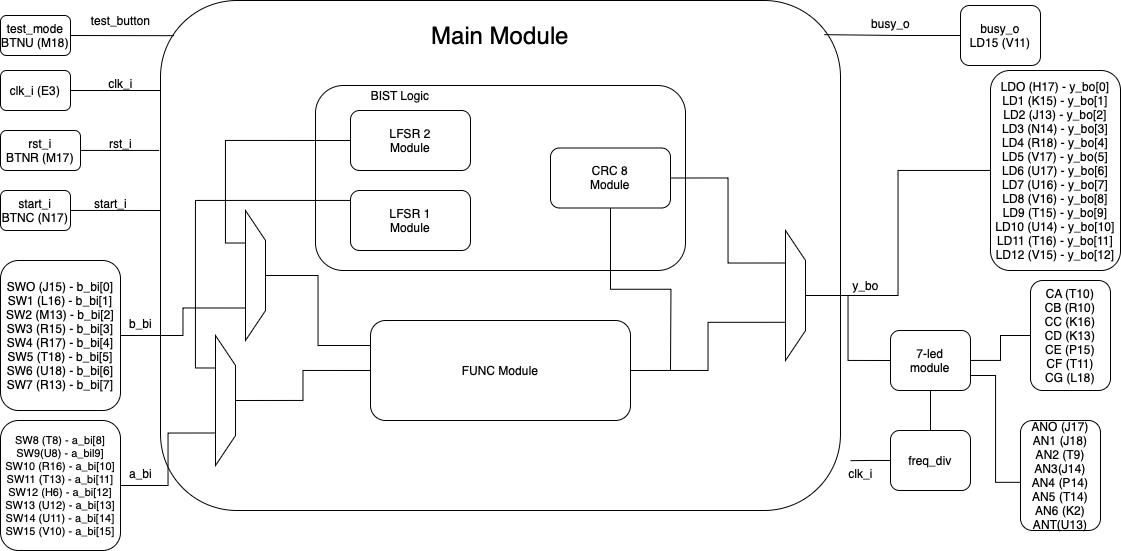

The diagram above was exported from draw.io. Its source (the exported page's mxGraphModel, read from the mxfile embedded in the PNG):
<mxGraphModel dx="1464" dy="959" grid="1" gridSize="10" guides="1" tooltips="1" connect="1" arrows="1" fold="1" page="1" pageScale="1" pageWidth="827" pageHeight="1169" math="0" shadow="0">
  <root>
    <mxCell id="0" />
    <mxCell id="1" parent="0" />
    <mxCell id="MK-3uhewQqFmc1FHeEV7-1" value="" style="rounded=1;whiteSpace=wrap;html=1;" vertex="1" parent="1">
      <mxGeometry x="230" y="390" width="680" height="510" as="geometry" />
    </mxCell>
    <mxCell id="MK-3uhewQqFmc1FHeEV7-2" value="&lt;font style=&quot;font-size: 24px;&quot;&gt;Main Module&lt;/font&gt;" style="text;html=1;align=center;verticalAlign=middle;whiteSpace=wrap;rounded=0;" vertex="1" parent="1">
      <mxGeometry x="480" y="410" width="180" height="30" as="geometry" />
    </mxCell>
    <mxCell id="MK-3uhewQqFmc1FHeEV7-3" value="" style="rounded=1;whiteSpace=wrap;html=1;" vertex="1" parent="1">
      <mxGeometry x="385" y="475" width="370" height="185" as="geometry" />
    </mxCell>
    <mxCell id="MK-3uhewQqFmc1FHeEV7-4" value="LFSR 2&lt;div&gt;Module&lt;/div&gt;" style="rounded=1;whiteSpace=wrap;html=1;" vertex="1" parent="1">
      <mxGeometry x="420" y="500" width="120" height="60" as="geometry" />
    </mxCell>
    <mxCell id="MK-3uhewQqFmc1FHeEV7-5" value="BIST Logic" style="text;html=1;align=center;verticalAlign=middle;whiteSpace=wrap;rounded=0;" vertex="1" parent="1">
      <mxGeometry x="420" y="470" width="100" height="30" as="geometry" />
    </mxCell>
    <mxCell id="MK-3uhewQqFmc1FHeEV7-6" value="LFSR 1&lt;div&gt;Module&lt;/div&gt;" style="rounded=1;whiteSpace=wrap;html=1;" vertex="1" parent="1">
      <mxGeometry x="420" y="580" width="120" height="60" as="geometry" />
    </mxCell>
    <mxCell id="MK-3uhewQqFmc1FHeEV7-48" style="edgeStyle=orthogonalEdgeStyle;rounded=0;orthogonalLoop=1;jettySize=auto;html=1;exitX=1;exitY=0.5;exitDx=0;exitDy=0;entryX=0.75;entryY=0;entryDx=0;entryDy=0;endArrow=none;endFill=0;" edge="1" parent="1" source="MK-3uhewQqFmc1FHeEV7-7" target="MK-3uhewQqFmc1FHeEV7-12">
      <mxGeometry relative="1" as="geometry" />
    </mxCell>
    <mxCell id="MK-3uhewQqFmc1FHeEV7-49" style="edgeStyle=orthogonalEdgeStyle;rounded=0;orthogonalLoop=1;jettySize=auto;html=1;exitX=0.5;exitY=1;exitDx=0;exitDy=0;endArrow=none;endFill=0;" edge="1" parent="1" source="MK-3uhewQqFmc1FHeEV7-7">
      <mxGeometry relative="1" as="geometry">
        <mxPoint x="740.0000000000002" y="760" as="targetPoint" />
      </mxGeometry>
    </mxCell>
    <mxCell id="MK-3uhewQqFmc1FHeEV7-7" value="CRC 8&lt;div&gt;Module&lt;/div&gt;" style="rounded=1;whiteSpace=wrap;html=1;" vertex="1" parent="1">
      <mxGeometry x="620" y="537.5" width="120" height="60" as="geometry" />
    </mxCell>
    <mxCell id="MK-3uhewQqFmc1FHeEV7-8" value="FUNC Module" style="rounded=1;whiteSpace=wrap;html=1;" vertex="1" parent="1">
      <mxGeometry x="440" y="710" width="260" height="100" as="geometry" />
    </mxCell>
    <mxCell id="MK-3uhewQqFmc1FHeEV7-44" style="edgeStyle=orthogonalEdgeStyle;rounded=0;orthogonalLoop=1;jettySize=auto;html=1;exitX=0.5;exitY=1;exitDx=0;exitDy=0;entryX=0;entryY=0.25;entryDx=0;entryDy=0;endArrow=none;endFill=0;" edge="1" parent="1" source="MK-3uhewQqFmc1FHeEV7-9" target="MK-3uhewQqFmc1FHeEV7-8">
      <mxGeometry relative="1" as="geometry" />
    </mxCell>
    <mxCell id="MK-3uhewQqFmc1FHeEV7-46" style="edgeStyle=orthogonalEdgeStyle;rounded=0;orthogonalLoop=1;jettySize=auto;html=1;exitX=0.75;exitY=0;exitDx=0;exitDy=0;entryX=0;entryY=0.5;entryDx=0;entryDy=0;endArrow=none;endFill=0;" edge="1" parent="1" source="MK-3uhewQqFmc1FHeEV7-9" target="MK-3uhewQqFmc1FHeEV7-4">
      <mxGeometry relative="1" as="geometry" />
    </mxCell>
    <mxCell id="MK-3uhewQqFmc1FHeEV7-9" value="" style="verticalLabelPosition=middle;verticalAlign=middle;html=1;shape=trapezoid;perimeter=trapezoidPerimeter;whiteSpace=wrap;size=0.23;arcSize=10;flipV=1;labelPosition=center;align=center;rotation=-90;" vertex="1" parent="1">
      <mxGeometry x="260" y="655" width="130" height="20" as="geometry" />
    </mxCell>
    <mxCell id="MK-3uhewQqFmc1FHeEV7-43" style="edgeStyle=orthogonalEdgeStyle;rounded=0;orthogonalLoop=1;jettySize=auto;html=1;exitX=0.5;exitY=1;exitDx=0;exitDy=0;entryX=0;entryY=0.5;entryDx=0;entryDy=0;endArrow=none;endFill=0;" edge="1" parent="1" source="MK-3uhewQqFmc1FHeEV7-11" target="MK-3uhewQqFmc1FHeEV7-8">
      <mxGeometry relative="1" as="geometry" />
    </mxCell>
    <mxCell id="MK-3uhewQqFmc1FHeEV7-45" style="edgeStyle=orthogonalEdgeStyle;rounded=0;orthogonalLoop=1;jettySize=auto;html=1;exitX=0.75;exitY=0;exitDx=0;exitDy=0;entryX=0;entryY=0.5;entryDx=0;entryDy=0;endArrow=none;endFill=0;" edge="1" parent="1" source="MK-3uhewQqFmc1FHeEV7-11" target="MK-3uhewQqFmc1FHeEV7-6">
      <mxGeometry relative="1" as="geometry">
        <Array as="points">
          <mxPoint x="265" y="758" />
          <mxPoint x="265" y="590" />
          <mxPoint x="420" y="590" />
        </Array>
      </mxGeometry>
    </mxCell>
    <mxCell id="MK-3uhewQqFmc1FHeEV7-11" value="" style="verticalLabelPosition=middle;verticalAlign=middle;html=1;shape=trapezoid;perimeter=trapezoidPerimeter;whiteSpace=wrap;size=0.23;arcSize=10;flipV=1;labelPosition=center;align=center;rotation=-90;" vertex="1" parent="1">
      <mxGeometry x="230" y="780" width="130" height="20" as="geometry" />
    </mxCell>
    <mxCell id="MK-3uhewQqFmc1FHeEV7-50" style="edgeStyle=orthogonalEdgeStyle;rounded=0;orthogonalLoop=1;jettySize=auto;html=1;endArrow=none;endFill=0;" edge="1" parent="1" source="MK-3uhewQqFmc1FHeEV7-12" target="MK-3uhewQqFmc1FHeEV7-27">
      <mxGeometry relative="1" as="geometry" />
    </mxCell>
    <mxCell id="MK-3uhewQqFmc1FHeEV7-55" style="edgeStyle=orthogonalEdgeStyle;rounded=0;orthogonalLoop=1;jettySize=auto;html=1;entryX=0;entryY=0.5;entryDx=0;entryDy=0;endArrow=none;endFill=0;" edge="1" parent="1" source="MK-3uhewQqFmc1FHeEV7-12" target="MK-3uhewQqFmc1FHeEV7-24">
      <mxGeometry relative="1" as="geometry" />
    </mxCell>
    <mxCell id="MK-3uhewQqFmc1FHeEV7-12" value="" style="verticalLabelPosition=middle;verticalAlign=middle;html=1;shape=trapezoid;perimeter=trapezoidPerimeter;whiteSpace=wrap;size=0.23;arcSize=10;flipV=1;labelPosition=center;align=center;rotation=-90;" vertex="1" parent="1">
      <mxGeometry x="800" y="675" width="130" height="20" as="geometry" />
    </mxCell>
    <mxCell id="MK-3uhewQqFmc1FHeEV7-39" style="edgeStyle=orthogonalEdgeStyle;rounded=0;orthogonalLoop=1;jettySize=auto;html=1;entryX=0.25;entryY=0;entryDx=0;entryDy=0;endArrow=none;endFill=0;" edge="1" parent="1" source="MK-3uhewQqFmc1FHeEV7-15" target="MK-3uhewQqFmc1FHeEV7-9">
      <mxGeometry relative="1" as="geometry" />
    </mxCell>
    <mxCell id="MK-3uhewQqFmc1FHeEV7-15" value="&lt;div&gt;&lt;span style=&quot;font-size: 12px;&quot;&gt;SWO (J15) - b_bi[0]&lt;/span&gt;&lt;br&gt;&lt;/div&gt;&lt;div&gt;&lt;div&gt;SW1 (L16) - b_bi[1]&lt;/div&gt;&lt;div&gt;SW2 (M13) - b_bi[2]&lt;/div&gt;&lt;div&gt;SW3 (R15) - b_bi[3]&lt;/div&gt;&lt;div&gt;SW4 (R17) - b_bi[4]&lt;/div&gt;&lt;div&gt;SW5 (T18) - b_bi[5]&lt;/div&gt;&lt;div&gt;SW6 (U18) - b_bi[6]&lt;/div&gt;&lt;div&gt;SW7 (R13) - b_bi[7]&lt;/div&gt;&lt;/div&gt;" style="rounded=1;whiteSpace=wrap;html=1;" vertex="1" parent="1">
      <mxGeometry x="70" y="650" width="120" height="150" as="geometry" />
    </mxCell>
    <mxCell id="MK-3uhewQqFmc1FHeEV7-40" style="edgeStyle=orthogonalEdgeStyle;rounded=0;orthogonalLoop=1;jettySize=auto;html=1;entryX=0.25;entryY=0;entryDx=0;entryDy=0;endArrow=none;endFill=0;" edge="1" parent="1" source="MK-3uhewQqFmc1FHeEV7-16" target="MK-3uhewQqFmc1FHeEV7-11">
      <mxGeometry relative="1" as="geometry" />
    </mxCell>
    <mxCell id="MK-3uhewQqFmc1FHeEV7-16" value="&lt;div style=&quot;font-size: 11px;&quot;&gt;&lt;font style=&quot;font-size: 11px;&quot;&gt;SW8 (T8) - a_bi[8]&lt;/font&gt;&lt;/div&gt;&lt;div style=&quot;font-size: 11px;&quot;&gt;&lt;font style=&quot;font-size: 11px;&quot;&gt;SW9(U8) - a_bil9]&lt;/font&gt;&lt;/div&gt;&lt;div style=&quot;font-size: 11px;&quot;&gt;&lt;font style=&quot;font-size: 11px;&quot;&gt;SW10 (R16) - a_bi[10]&lt;/font&gt;&lt;/div&gt;&lt;div style=&quot;font-size: 11px;&quot;&gt;&lt;font style=&quot;font-size: 11px;&quot;&gt;SW11 (T13) - a_bi[11]&lt;/font&gt;&lt;/div&gt;&lt;div style=&quot;font-size: 11px;&quot;&gt;&lt;font style=&quot;font-size: 11px;&quot;&gt;SW12 (H6) - a_bi[12]&lt;/font&gt;&lt;/div&gt;&lt;div style=&quot;font-size: 11px;&quot;&gt;&lt;font style=&quot;font-size: 11px;&quot;&gt;SW13 (U12) - a_bi[13]&lt;/font&gt;&lt;/div&gt;&lt;div style=&quot;font-size: 11px;&quot;&gt;&lt;font style=&quot;font-size: 11px;&quot;&gt;SW14 (U11) - a_bi[14]&lt;/font&gt;&lt;/div&gt;&lt;div style=&quot;font-size: 11px;&quot;&gt;&lt;font style=&quot;font-size: 11px;&quot;&gt;SW15 (V10) - a_bi[15]&lt;/font&gt;&lt;/div&gt;" style="rounded=1;whiteSpace=wrap;html=1;" vertex="1" parent="1">
      <mxGeometry x="70" y="810" width="120" height="130" as="geometry" />
    </mxCell>
    <mxCell id="MK-3uhewQqFmc1FHeEV7-17" value="test_mode&lt;div&gt;BTNU (M18)&lt;/div&gt;" style="rounded=1;whiteSpace=wrap;html=1;" vertex="1" parent="1">
      <mxGeometry x="70" y="405" width="70" height="40" as="geometry" />
    </mxCell>
    <mxCell id="MK-3uhewQqFmc1FHeEV7-18" value="clk_i (E3)" style="rounded=1;whiteSpace=wrap;html=1;" vertex="1" parent="1">
      <mxGeometry x="70" y="460" width="70" height="40" as="geometry" />
    </mxCell>
    <mxCell id="MK-3uhewQqFmc1FHeEV7-19" value="rst_i&lt;div&gt;BTNR (M17)&lt;/div&gt;" style="rounded=1;whiteSpace=wrap;html=1;" vertex="1" parent="1">
      <mxGeometry x="70" y="520" width="80" height="40" as="geometry" />
    </mxCell>
    <mxCell id="MK-3uhewQqFmc1FHeEV7-32" value="" style="edgeStyle=orthogonalEdgeStyle;rounded=0;orthogonalLoop=1;jettySize=auto;html=1;endArrow=none;endFill=0;" edge="1" parent="1" source="MK-3uhewQqFmc1FHeEV7-20">
      <mxGeometry relative="1" as="geometry">
        <mxPoint x="230" y="600" as="targetPoint" />
      </mxGeometry>
    </mxCell>
    <mxCell id="MK-3uhewQqFmc1FHeEV7-20" value="start_i&lt;div&gt;BTNC (N17)&lt;/div&gt;" style="rounded=1;whiteSpace=wrap;html=1;" vertex="1" parent="1">
      <mxGeometry x="70" y="580" width="70" height="40" as="geometry" />
    </mxCell>
    <mxCell id="MK-3uhewQqFmc1FHeEV7-21" value="&lt;div&gt;busy_o&lt;/div&gt;&lt;div&gt;LD15 (V11)&lt;/div&gt;" style="rounded=1;whiteSpace=wrap;html=1;" vertex="1" parent="1">
      <mxGeometry x="1030" y="395" width="80" height="60" as="geometry" />
    </mxCell>
    <mxCell id="MK-3uhewQqFmc1FHeEV7-53" style="edgeStyle=orthogonalEdgeStyle;rounded=0;orthogonalLoop=1;jettySize=auto;html=1;exitX=0;exitY=0.5;exitDx=0;exitDy=0;endArrow=none;endFill=0;" edge="1" parent="1" source="MK-3uhewQqFmc1FHeEV7-23">
      <mxGeometry relative="1" as="geometry">
        <mxPoint x="920.0000000000002" y="850.1666666666667" as="targetPoint" />
      </mxGeometry>
    </mxCell>
    <mxCell id="MK-3uhewQqFmc1FHeEV7-23" value="freq_div" style="rounded=1;whiteSpace=wrap;html=1;" vertex="1" parent="1">
      <mxGeometry x="960" y="820" width="80" height="60" as="geometry" />
    </mxCell>
    <mxCell id="MK-3uhewQqFmc1FHeEV7-56" style="edgeStyle=orthogonalEdgeStyle;rounded=0;orthogonalLoop=1;jettySize=auto;html=1;entryX=0;entryY=0.5;entryDx=0;entryDy=0;endArrow=none;endFill=0;" edge="1" parent="1" source="MK-3uhewQqFmc1FHeEV7-24" target="MK-3uhewQqFmc1FHeEV7-25">
      <mxGeometry relative="1" as="geometry" />
    </mxCell>
    <mxCell id="MK-3uhewQqFmc1FHeEV7-58" style="edgeStyle=orthogonalEdgeStyle;rounded=0;orthogonalLoop=1;jettySize=auto;html=1;exitX=0.5;exitY=1;exitDx=0;exitDy=0;entryX=0.5;entryY=0;entryDx=0;entryDy=0;endArrow=none;endFill=0;" edge="1" parent="1" source="MK-3uhewQqFmc1FHeEV7-24" target="MK-3uhewQqFmc1FHeEV7-23">
      <mxGeometry relative="1" as="geometry" />
    </mxCell>
    <mxCell id="MK-3uhewQqFmc1FHeEV7-24" value="&lt;div&gt;7-led&lt;/div&gt;&lt;div&gt;module&lt;/div&gt;" style="rounded=1;whiteSpace=wrap;html=1;" vertex="1" parent="1">
      <mxGeometry x="960" y="720" width="80" height="60" as="geometry" />
    </mxCell>
    <mxCell id="MK-3uhewQqFmc1FHeEV7-25" value="&lt;div&gt;CA (T10)&lt;/div&gt;&lt;div&gt;CB (R10)&lt;/div&gt;&lt;div&gt;CC (K16)&lt;/div&gt;&lt;div&gt;CD (K13)&lt;/div&gt;&lt;div&gt;CE (P15)&lt;/div&gt;&lt;div&gt;CF (T11)&lt;/div&gt;&lt;div&gt;CG (L18)&lt;/div&gt;" style="rounded=1;whiteSpace=wrap;html=1;" vertex="1" parent="1">
      <mxGeometry x="1100" y="670" width="80" height="110" as="geometry" />
    </mxCell>
    <mxCell id="MK-3uhewQqFmc1FHeEV7-26" value="&lt;div&gt;ANO (J17)&lt;/div&gt;&lt;div&gt;AN1 (J18)&lt;/div&gt;&lt;div&gt;AN2 (T9)&lt;/div&gt;&lt;div&gt;AN3(J14)&lt;/div&gt;&lt;div&gt;AN4 (P14)&lt;/div&gt;&lt;div&gt;AN5 (T14)&lt;/div&gt;&lt;div&gt;AN6 (K2)&lt;/div&gt;&lt;div&gt;ANT(U13)&lt;/div&gt;" style="rounded=1;whiteSpace=wrap;html=1;" vertex="1" parent="1">
      <mxGeometry x="1090" y="810" width="80" height="110" as="geometry" />
    </mxCell>
    <mxCell id="MK-3uhewQqFmc1FHeEV7-27" value="&lt;div&gt;LDO (H17) - y_bo[0]&lt;/div&gt;&lt;div&gt;LD1 (K15) - y_bo[1]&lt;/div&gt;&lt;div&gt;LD2 (J13) - y_bo[2]&lt;/div&gt;&lt;div&gt;LD3 (N14) - y_bo[3]&lt;/div&gt;&lt;div&gt;LD4 (R18) - y_bo[4]&lt;/div&gt;&lt;div&gt;LD5 (V17) - y_bo(5]&lt;/div&gt;&lt;div&gt;LD6 (U17) - y_bo[6]&lt;/div&gt;&lt;div&gt;LD7 (U16) - y_bo[7]&lt;/div&gt;&lt;div&gt;LD8 (V16) - y_bo[8]&lt;/div&gt;&lt;div&gt;LD9 (T15) - y_bo[9]&lt;/div&gt;&lt;div&gt;LD10 (U14) - y_bo[10]&lt;/div&gt;&lt;div&gt;LD11 (T16) - y_bo[11]&lt;/div&gt;&lt;div&gt;LD12 (V15) - y_bo[12]&lt;/div&gt;" style="rounded=1;whiteSpace=wrap;html=1;" vertex="1" parent="1">
      <mxGeometry x="1060" y="460" width="130" height="200" as="geometry" />
    </mxCell>
    <mxCell id="MK-3uhewQqFmc1FHeEV7-28" value="" style="endArrow=none;html=1;rounded=0;exitX=1;exitY=0.5;exitDx=0;exitDy=0;entryX=0.02;entryY=0.069;entryDx=0;entryDy=0;entryPerimeter=0;" edge="1" parent="1" source="MK-3uhewQqFmc1FHeEV7-17" target="MK-3uhewQqFmc1FHeEV7-1">
      <mxGeometry width="50" height="50" relative="1" as="geometry">
        <mxPoint x="400" y="660" as="sourcePoint" />
        <mxPoint x="450" y="610" as="targetPoint" />
      </mxGeometry>
    </mxCell>
    <mxCell id="MK-3uhewQqFmc1FHeEV7-29" value="" style="endArrow=none;html=1;rounded=0;" edge="1" parent="1" source="MK-3uhewQqFmc1FHeEV7-18">
      <mxGeometry width="50" height="50" relative="1" as="geometry">
        <mxPoint x="140" y="479.58" as="sourcePoint" />
        <mxPoint x="230" y="480" as="targetPoint" />
      </mxGeometry>
    </mxCell>
    <mxCell id="MK-3uhewQqFmc1FHeEV7-31" style="edgeStyle=orthogonalEdgeStyle;rounded=0;orthogonalLoop=1;jettySize=auto;html=1;entryX=-0.002;entryY=0.294;entryDx=0;entryDy=0;entryPerimeter=0;endArrow=none;endFill=0;" edge="1" parent="1" source="MK-3uhewQqFmc1FHeEV7-19" target="MK-3uhewQqFmc1FHeEV7-1">
      <mxGeometry relative="1" as="geometry" />
    </mxCell>
    <mxCell id="MK-3uhewQqFmc1FHeEV7-33" value="test_button" style="text;html=1;align=center;verticalAlign=middle;resizable=0;points=[];autosize=1;strokeColor=none;fillColor=none;" vertex="1" parent="1">
      <mxGeometry x="150" y="395" width="80" height="30" as="geometry" />
    </mxCell>
    <mxCell id="MK-3uhewQqFmc1FHeEV7-34" value="clk_i" style="text;html=1;align=center;verticalAlign=middle;resizable=0;points=[];autosize=1;strokeColor=none;fillColor=none;" vertex="1" parent="1">
      <mxGeometry x="165" y="458" width="50" height="30" as="geometry" />
    </mxCell>
    <mxCell id="MK-3uhewQqFmc1FHeEV7-35" value="rst_i" style="text;html=1;align=center;verticalAlign=middle;resizable=0;points=[];autosize=1;strokeColor=none;fillColor=none;" vertex="1" parent="1">
      <mxGeometry x="165" y="518" width="50" height="30" as="geometry" />
    </mxCell>
    <mxCell id="MK-3uhewQqFmc1FHeEV7-36" value="start_i" style="text;html=1;align=center;verticalAlign=middle;resizable=0;points=[];autosize=1;strokeColor=none;fillColor=none;" vertex="1" parent="1">
      <mxGeometry x="150" y="578" width="60" height="30" as="geometry" />
    </mxCell>
    <mxCell id="MK-3uhewQqFmc1FHeEV7-37" style="edgeStyle=orthogonalEdgeStyle;rounded=0;orthogonalLoop=1;jettySize=auto;html=1;exitX=0;exitY=0.5;exitDx=0;exitDy=0;entryX=0.976;entryY=0.067;entryDx=0;entryDy=0;entryPerimeter=0;endArrow=none;endFill=0;" edge="1" parent="1" source="MK-3uhewQqFmc1FHeEV7-21" target="MK-3uhewQqFmc1FHeEV7-1">
      <mxGeometry relative="1" as="geometry" />
    </mxCell>
    <mxCell id="MK-3uhewQqFmc1FHeEV7-38" value="busy_o" style="text;html=1;align=center;verticalAlign=middle;resizable=0;points=[];autosize=1;strokeColor=none;fillColor=none;" vertex="1" parent="1">
      <mxGeometry x="930" y="398" width="60" height="30" as="geometry" />
    </mxCell>
    <mxCell id="MK-3uhewQqFmc1FHeEV7-41" value="b_bi" style="text;html=1;align=center;verticalAlign=middle;resizable=0;points=[];autosize=1;strokeColor=none;fillColor=none;" vertex="1" parent="1">
      <mxGeometry x="185" y="698" width="50" height="30" as="geometry" />
    </mxCell>
    <mxCell id="MK-3uhewQqFmc1FHeEV7-42" value="a_bi" style="text;html=1;align=center;verticalAlign=middle;resizable=0;points=[];autosize=1;strokeColor=none;fillColor=none;" vertex="1" parent="1">
      <mxGeometry x="185" y="848" width="50" height="30" as="geometry" />
    </mxCell>
    <mxCell id="MK-3uhewQqFmc1FHeEV7-47" style="edgeStyle=orthogonalEdgeStyle;rounded=0;orthogonalLoop=1;jettySize=auto;html=1;exitX=1;exitY=0.5;exitDx=0;exitDy=0;entryX=0.294;entryY=1.016;entryDx=0;entryDy=0;entryPerimeter=0;endArrow=none;endFill=0;" edge="1" parent="1" source="MK-3uhewQqFmc1FHeEV7-8" target="MK-3uhewQqFmc1FHeEV7-12">
      <mxGeometry relative="1" as="geometry" />
    </mxCell>
    <mxCell id="MK-3uhewQqFmc1FHeEV7-52" value="y_bo" style="text;html=1;align=center;verticalAlign=middle;resizable=0;points=[];autosize=1;strokeColor=none;fillColor=none;" vertex="1" parent="1">
      <mxGeometry x="910" y="660" width="50" height="30" as="geometry" />
    </mxCell>
    <mxCell id="MK-3uhewQqFmc1FHeEV7-54" value="clk_i" style="text;html=1;align=center;verticalAlign=middle;resizable=0;points=[];autosize=1;strokeColor=none;fillColor=none;" vertex="1" parent="1">
      <mxGeometry x="905" y="848" width="50" height="30" as="geometry" />
    </mxCell>
    <mxCell id="MK-3uhewQqFmc1FHeEV7-57" style="edgeStyle=orthogonalEdgeStyle;rounded=0;orthogonalLoop=1;jettySize=auto;html=1;exitX=1;exitY=0.75;exitDx=0;exitDy=0;entryX=0.006;entryY=0.562;entryDx=0;entryDy=0;entryPerimeter=0;endArrow=none;endFill=0;" edge="1" parent="1" source="MK-3uhewQqFmc1FHeEV7-24" target="MK-3uhewQqFmc1FHeEV7-26">
      <mxGeometry relative="1" as="geometry" />
    </mxCell>
  </root>
</mxGraphModel>